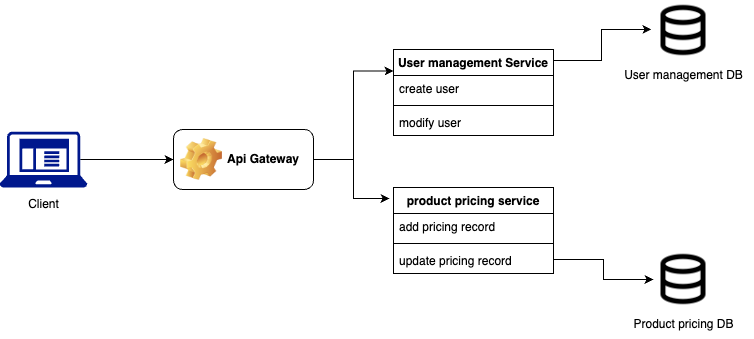

The diagram above was exported from draw.io. Its source (the exported page's mxGraphModel, read from the mxfile embedded in the PNG):
<mxGraphModel dx="1026" dy="685" grid="1" gridSize="10" guides="1" tooltips="1" connect="1" arrows="1" fold="1" page="1" pageScale="1" pageWidth="827" pageHeight="1169" math="0" shadow="0">
  <root>
    <mxCell id="0" />
    <mxCell id="1" parent="0" />
    <mxCell id="Fw6zZ2k_fRvDWVOQwktO-9" value="Client" style="text;html=1;align=center;verticalAlign=middle;resizable=0;points=[];autosize=1;strokeColor=none;fillColor=none;" vertex="1" parent="1">
      <mxGeometry x="75" y="230" width="50" height="30" as="geometry" />
    </mxCell>
    <mxCell id="Fw6zZ2k_fRvDWVOQwktO-24" style="edgeStyle=orthogonalEdgeStyle;rounded=0;orthogonalLoop=1;jettySize=auto;html=1;exitX=1;exitY=0.5;exitDx=0;exitDy=0;entryX=0;entryY=0.25;entryDx=0;entryDy=0;" edge="1" parent="1" source="Fw6zZ2k_fRvDWVOQwktO-11" target="Fw6zZ2k_fRvDWVOQwktO-16">
      <mxGeometry relative="1" as="geometry" />
    </mxCell>
    <mxCell id="Fw6zZ2k_fRvDWVOQwktO-25" style="edgeStyle=orthogonalEdgeStyle;rounded=0;orthogonalLoop=1;jettySize=auto;html=1;exitX=1;exitY=0.5;exitDx=0;exitDy=0;entryX=-0.025;entryY=0.128;entryDx=0;entryDy=0;entryPerimeter=0;" edge="1" parent="1" source="Fw6zZ2k_fRvDWVOQwktO-11" target="Fw6zZ2k_fRvDWVOQwktO-20">
      <mxGeometry relative="1" as="geometry" />
    </mxCell>
    <mxCell id="Fw6zZ2k_fRvDWVOQwktO-11" value="Api Gateway" style="label;whiteSpace=wrap;html=1;image=img/clipart/Gear_128x128.png" vertex="1" parent="1">
      <mxGeometry x="230" y="170" width="140" height="60" as="geometry" />
    </mxCell>
    <mxCell id="Fw6zZ2k_fRvDWVOQwktO-27" style="edgeStyle=orthogonalEdgeStyle;rounded=0;orthogonalLoop=1;jettySize=auto;html=1;exitX=0.92;exitY=0.5;exitDx=0;exitDy=0;exitPerimeter=0;" edge="1" parent="1" source="Fw6zZ2k_fRvDWVOQwktO-13" target="Fw6zZ2k_fRvDWVOQwktO-11">
      <mxGeometry relative="1" as="geometry" />
    </mxCell>
    <mxCell id="Fw6zZ2k_fRvDWVOQwktO-13" value="" style="sketch=0;aspect=fixed;pointerEvents=1;shadow=0;dashed=0;html=1;strokeColor=none;labelPosition=center;verticalLabelPosition=bottom;verticalAlign=top;align=center;fillColor=#00188D;shape=mxgraph.mscae.enterprise.client_application" vertex="1" parent="1">
      <mxGeometry x="56.25" y="172" width="87.5" height="56" as="geometry" />
    </mxCell>
    <mxCell id="Fw6zZ2k_fRvDWVOQwktO-16" value="User management Service" style="swimlane;fontStyle=1;align=center;verticalAlign=top;childLayout=stackLayout;horizontal=1;startSize=26;horizontalStack=0;resizeParent=1;resizeParentMax=0;resizeLast=0;collapsible=1;marginBottom=0;whiteSpace=wrap;html=1;" vertex="1" parent="1">
      <mxGeometry x="450" y="90" width="160" height="86" as="geometry" />
    </mxCell>
    <mxCell id="Fw6zZ2k_fRvDWVOQwktO-17" value="create user" style="text;strokeColor=none;fillColor=none;align=left;verticalAlign=top;spacingLeft=4;spacingRight=4;overflow=hidden;rotatable=0;points=[[0,0.5],[1,0.5]];portConstraint=eastwest;whiteSpace=wrap;html=1;" vertex="1" parent="Fw6zZ2k_fRvDWVOQwktO-16">
      <mxGeometry y="26" width="160" height="26" as="geometry" />
    </mxCell>
    <mxCell id="Fw6zZ2k_fRvDWVOQwktO-18" value="" style="line;strokeWidth=1;fillColor=none;align=left;verticalAlign=middle;spacingTop=-1;spacingLeft=3;spacingRight=3;rotatable=0;labelPosition=right;points=[];portConstraint=eastwest;strokeColor=inherit;" vertex="1" parent="Fw6zZ2k_fRvDWVOQwktO-16">
      <mxGeometry y="52" width="160" height="8" as="geometry" />
    </mxCell>
    <mxCell id="Fw6zZ2k_fRvDWVOQwktO-19" value="modify user" style="text;strokeColor=none;fillColor=none;align=left;verticalAlign=top;spacingLeft=4;spacingRight=4;overflow=hidden;rotatable=0;points=[[0,0.5],[1,0.5]];portConstraint=eastwest;whiteSpace=wrap;html=1;" vertex="1" parent="Fw6zZ2k_fRvDWVOQwktO-16">
      <mxGeometry y="60" width="160" height="26" as="geometry" />
    </mxCell>
    <mxCell id="Fw6zZ2k_fRvDWVOQwktO-20" value="product pricing service" style="swimlane;fontStyle=1;align=center;verticalAlign=top;childLayout=stackLayout;horizontal=1;startSize=26;horizontalStack=0;resizeParent=1;resizeParentMax=0;resizeLast=0;collapsible=1;marginBottom=0;whiteSpace=wrap;html=1;" vertex="1" parent="1">
      <mxGeometry x="450" y="228" width="160" height="86" as="geometry" />
    </mxCell>
    <mxCell id="Fw6zZ2k_fRvDWVOQwktO-21" value="add pricing record" style="text;strokeColor=none;fillColor=none;align=left;verticalAlign=top;spacingLeft=4;spacingRight=4;overflow=hidden;rotatable=0;points=[[0,0.5],[1,0.5]];portConstraint=eastwest;whiteSpace=wrap;html=1;" vertex="1" parent="Fw6zZ2k_fRvDWVOQwktO-20">
      <mxGeometry y="26" width="160" height="26" as="geometry" />
    </mxCell>
    <mxCell id="Fw6zZ2k_fRvDWVOQwktO-22" value="" style="line;strokeWidth=1;fillColor=none;align=left;verticalAlign=middle;spacingTop=-1;spacingLeft=3;spacingRight=3;rotatable=0;labelPosition=right;points=[];portConstraint=eastwest;strokeColor=inherit;" vertex="1" parent="Fw6zZ2k_fRvDWVOQwktO-20">
      <mxGeometry y="52" width="160" height="8" as="geometry" />
    </mxCell>
    <mxCell id="Fw6zZ2k_fRvDWVOQwktO-23" value="update pricing record" style="text;strokeColor=none;fillColor=none;align=left;verticalAlign=top;spacingLeft=4;spacingRight=4;overflow=hidden;rotatable=0;points=[[0,0.5],[1,0.5]];portConstraint=eastwest;whiteSpace=wrap;html=1;" vertex="1" parent="Fw6zZ2k_fRvDWVOQwktO-20">
      <mxGeometry y="60" width="160" height="26" as="geometry" />
    </mxCell>
    <mxCell id="Fw6zZ2k_fRvDWVOQwktO-30" value="" style="shape=image;html=1;verticalAlign=top;verticalLabelPosition=bottom;labelBackgroundColor=#67AB9F;imageAspect=0;aspect=fixed;image=https://cdn0.iconfinder.com/data/icons/evericons-24px-vol-2/24/database-128.png;fontColor=#3333FF;" vertex="1" parent="1">
      <mxGeometry x="710" y="41" width="60" height="60" as="geometry" />
    </mxCell>
    <mxCell id="Fw6zZ2k_fRvDWVOQwktO-32" value="" style="shape=image;html=1;verticalAlign=top;verticalLabelPosition=bottom;labelBackgroundColor=#67AB9F;imageAspect=0;aspect=fixed;image=https://cdn0.iconfinder.com/data/icons/evericons-24px-vol-2/24/database-128.png;fontColor=#3333FF;" vertex="1" parent="1">
      <mxGeometry x="710" y="290" width="60" height="60" as="geometry" />
    </mxCell>
    <mxCell id="Fw6zZ2k_fRvDWVOQwktO-33" style="edgeStyle=orthogonalEdgeStyle;rounded=0;orthogonalLoop=1;jettySize=auto;html=1;exitX=1.013;exitY=0.14;exitDx=0;exitDy=0;entryX=0;entryY=0.5;entryDx=0;entryDy=0;exitPerimeter=0;" edge="1" parent="1">
      <mxGeometry relative="1" as="geometry">
        <mxPoint x="609.9999999999999" y="100.99999999999996" as="sourcePoint" />
        <mxPoint x="707.92" y="69.96" as="targetPoint" />
        <Array as="points">
          <mxPoint x="657.92" y="100.96" />
          <mxPoint x="657.92" y="69.96" />
        </Array>
      </mxGeometry>
    </mxCell>
    <mxCell id="Fw6zZ2k_fRvDWVOQwktO-34" style="edgeStyle=orthogonalEdgeStyle;rounded=0;orthogonalLoop=1;jettySize=auto;html=1;exitX=1;exitY=0.5;exitDx=0;exitDy=0;entryX=0;entryY=0.5;entryDx=0;entryDy=0;" edge="1" parent="1" source="Fw6zZ2k_fRvDWVOQwktO-21" target="Fw6zZ2k_fRvDWVOQwktO-32">
      <mxGeometry relative="1" as="geometry">
        <Array as="points">
          <mxPoint x="610" y="300" />
          <mxPoint x="660" y="300" />
          <mxPoint x="660" y="320" />
        </Array>
      </mxGeometry>
    </mxCell>
    <mxCell id="Fw6zZ2k_fRvDWVOQwktO-35" value="Product pricing DB" style="text;html=1;align=center;verticalAlign=middle;resizable=0;points=[];autosize=1;strokeColor=none;fillColor=none;" vertex="1" parent="1">
      <mxGeometry x="680" y="350" width="120" height="30" as="geometry" />
    </mxCell>
    <mxCell id="Fw6zZ2k_fRvDWVOQwktO-36" value="User management DB" style="text;html=1;align=center;verticalAlign=middle;resizable=0;points=[];autosize=1;strokeColor=none;fillColor=none;" vertex="1" parent="1">
      <mxGeometry x="670" y="101" width="140" height="30" as="geometry" />
    </mxCell>
  </root>
</mxGraphModel>